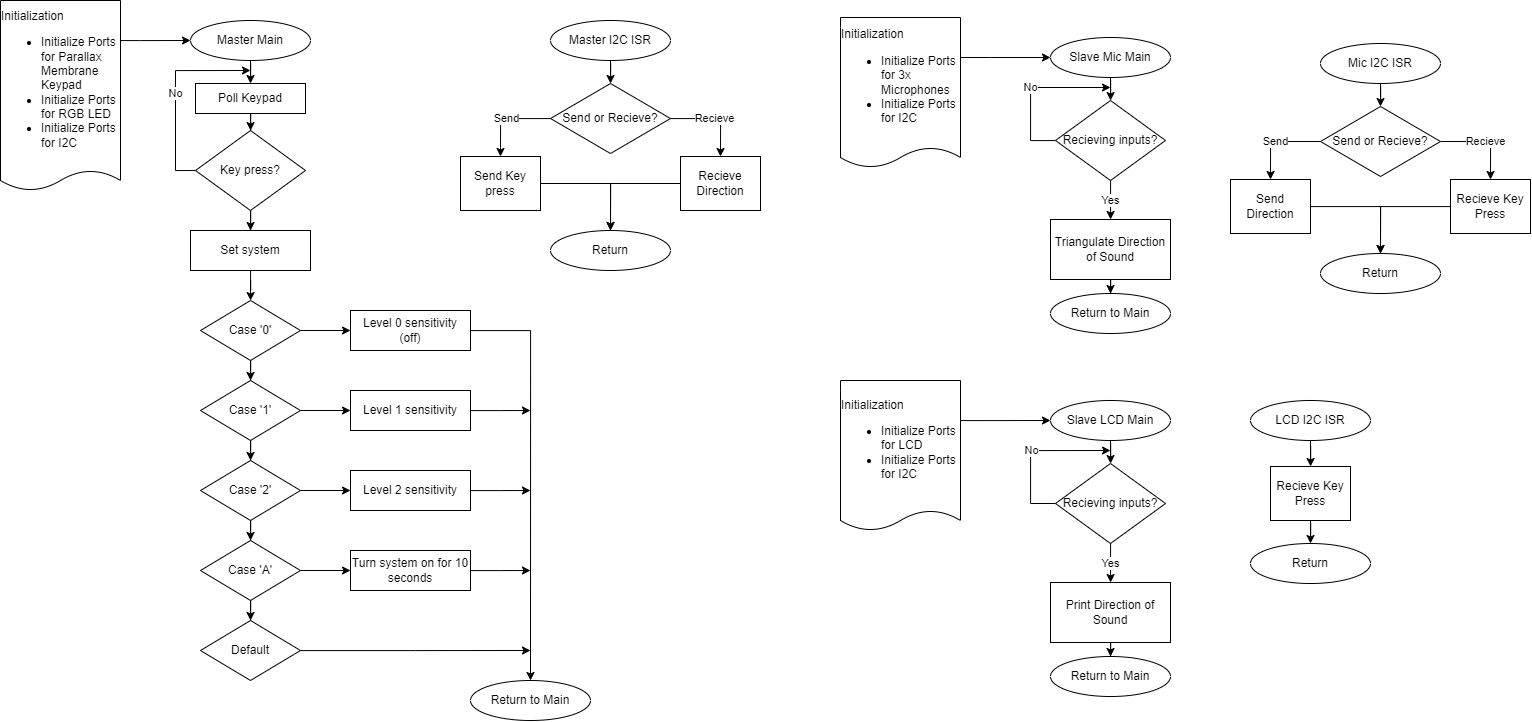

The diagram above was exported from draw.io. Its source (the exported page's mxGraphModel, read from the mxfile embedded in the PNG):
<mxGraphModel dx="1985" dy="968" grid="1" gridSize="10" guides="1" tooltips="1" connect="1" arrows="1" fold="1" page="1" pageScale="1" pageWidth="850" pageHeight="1100" math="0" shadow="0">
  <root>
    <mxCell id="0" />
    <mxCell id="1" parent="0" />
    <mxCell id="Belp7KSCJHB1VM08Ku4f-44" style="edgeStyle=orthogonalEdgeStyle;rounded=0;orthogonalLoop=1;jettySize=auto;html=1;entryX=0;entryY=0.5;entryDx=0;entryDy=0;" parent="1" source="Belp7KSCJHB1VM08Ku4f-1" target="Belp7KSCJHB1VM08Ku4f-2" edge="1">
      <mxGeometry relative="1" as="geometry">
        <Array as="points">
          <mxPoint x="180" y="63" />
          <mxPoint x="180" y="63" />
        </Array>
      </mxGeometry>
    </mxCell>
    <mxCell id="Belp7KSCJHB1VM08Ku4f-1" value="&lt;div style=&quot;text-align: left;&quot;&gt;&lt;span style=&quot;background-color: initial;&quot;&gt;Initialization&lt;/span&gt;&lt;/div&gt;&lt;div style=&quot;text-align: left;&quot;&gt;&lt;ul&gt;&lt;li&gt;&lt;span style=&quot;background-color: initial;&quot;&gt;Initialize Ports for Parallax Membrane Keypad&lt;/span&gt;&lt;/li&gt;&lt;li&gt;&lt;span style=&quot;background-color: initial;&quot;&gt;Initialize Ports for RGB LED&lt;/span&gt;&lt;/li&gt;&lt;li&gt;&lt;span style=&quot;background-color: initial;&quot;&gt;Initialize Ports for I2C&lt;/span&gt;&lt;/li&gt;&lt;/ul&gt;&lt;/div&gt;" style="shape=document;whiteSpace=wrap;html=1;boundedLbl=1;size=0.10526315789473684;" parent="1" vertex="1">
      <mxGeometry x="40" y="23" width="120" height="190" as="geometry" />
    </mxCell>
    <mxCell id="Belp7KSCJHB1VM08Ku4f-6" style="edgeStyle=orthogonalEdgeStyle;rounded=0;orthogonalLoop=1;jettySize=auto;html=1;entryX=0.5;entryY=0;entryDx=0;entryDy=0;" parent="1" source="Belp7KSCJHB1VM08Ku4f-2" target="Belp7KSCJHB1VM08Ku4f-3" edge="1">
      <mxGeometry relative="1" as="geometry" />
    </mxCell>
    <mxCell id="Belp7KSCJHB1VM08Ku4f-2" value="Master Main" style="ellipse;whiteSpace=wrap;html=1;" parent="1" vertex="1">
      <mxGeometry x="230" y="43" width="120" height="40" as="geometry" />
    </mxCell>
    <mxCell id="Belp7KSCJHB1VM08Ku4f-7" style="edgeStyle=orthogonalEdgeStyle;rounded=0;orthogonalLoop=1;jettySize=auto;html=1;" parent="1" source="Belp7KSCJHB1VM08Ku4f-3" target="Belp7KSCJHB1VM08Ku4f-4" edge="1">
      <mxGeometry relative="1" as="geometry" />
    </mxCell>
    <mxCell id="Belp7KSCJHB1VM08Ku4f-3" value="Poll Keypad" style="rounded=0;whiteSpace=wrap;html=1;" parent="1" vertex="1">
      <mxGeometry x="235" y="106" width="110" height="30" as="geometry" />
    </mxCell>
    <mxCell id="Belp7KSCJHB1VM08Ku4f-8" value="No" style="edgeStyle=orthogonalEdgeStyle;rounded=0;orthogonalLoop=1;jettySize=auto;html=1;exitX=0;exitY=0.5;exitDx=0;exitDy=0;" parent="1" source="Belp7KSCJHB1VM08Ku4f-4" edge="1">
      <mxGeometry relative="1" as="geometry">
        <mxPoint x="290" y="93" as="targetPoint" />
        <Array as="points">
          <mxPoint x="215" y="193" />
          <mxPoint x="215" y="93" />
        </Array>
      </mxGeometry>
    </mxCell>
    <mxCell id="Belp7KSCJHB1VM08Ku4f-14" style="edgeStyle=orthogonalEdgeStyle;rounded=0;orthogonalLoop=1;jettySize=auto;html=1;entryX=0.5;entryY=0;entryDx=0;entryDy=0;" parent="1" source="Belp7KSCJHB1VM08Ku4f-4" target="Belp7KSCJHB1VM08Ku4f-9" edge="1">
      <mxGeometry relative="1" as="geometry" />
    </mxCell>
    <mxCell id="Belp7KSCJHB1VM08Ku4f-4" value="Key press?" style="rhombus;whiteSpace=wrap;html=1;" parent="1" vertex="1">
      <mxGeometry x="235" y="153" width="110" height="80" as="geometry" />
    </mxCell>
    <mxCell id="Belp7KSCJHB1VM08Ku4f-15" value="" style="edgeStyle=orthogonalEdgeStyle;rounded=0;orthogonalLoop=1;jettySize=auto;html=1;" parent="1" source="Belp7KSCJHB1VM08Ku4f-9" target="Belp7KSCJHB1VM08Ku4f-10" edge="1">
      <mxGeometry relative="1" as="geometry" />
    </mxCell>
    <mxCell id="Belp7KSCJHB1VM08Ku4f-9" value="Set system" style="rounded=0;whiteSpace=wrap;html=1;" parent="1" vertex="1">
      <mxGeometry x="230" y="253" width="120" height="40" as="geometry" />
    </mxCell>
    <mxCell id="Belp7KSCJHB1VM08Ku4f-16" value="" style="edgeStyle=orthogonalEdgeStyle;rounded=0;orthogonalLoop=1;jettySize=auto;html=1;" parent="1" source="Belp7KSCJHB1VM08Ku4f-10" target="Belp7KSCJHB1VM08Ku4f-11" edge="1">
      <mxGeometry relative="1" as="geometry" />
    </mxCell>
    <mxCell id="Belp7KSCJHB1VM08Ku4f-38" style="edgeStyle=orthogonalEdgeStyle;rounded=0;orthogonalLoop=1;jettySize=auto;html=1;entryX=0.5;entryY=0;entryDx=0;entryDy=0;" parent="1" source="Belp7KSCJHB1VM08Ku4f-10" target="Belp7KSCJHB1VM08Ku4f-21" edge="1">
      <mxGeometry relative="1" as="geometry" />
    </mxCell>
    <mxCell id="Belp7KSCJHB1VM08Ku4f-10" value="Case '0'" style="rhombus;whiteSpace=wrap;html=1;" parent="1" vertex="1">
      <mxGeometry x="240" y="323" width="100" height="60" as="geometry" />
    </mxCell>
    <mxCell id="Belp7KSCJHB1VM08Ku4f-34" style="edgeStyle=orthogonalEdgeStyle;rounded=0;orthogonalLoop=1;jettySize=auto;html=1;entryX=0.5;entryY=0;entryDx=0;entryDy=0;" parent="1" source="Belp7KSCJHB1VM08Ku4f-11" edge="1">
      <mxGeometry relative="1" as="geometry">
        <mxPoint x="570" y="703" as="targetPoint" />
        <Array as="points">
          <mxPoint x="570" y="353" />
        </Array>
      </mxGeometry>
    </mxCell>
    <mxCell id="Belp7KSCJHB1VM08Ku4f-11" value="Level 0 sensitivity&lt;br&gt;(off)" style="rounded=0;whiteSpace=wrap;html=1;" parent="1" vertex="1">
      <mxGeometry x="390" y="333" width="120" height="40" as="geometry" />
    </mxCell>
    <mxCell id="Belp7KSCJHB1VM08Ku4f-20" value="" style="edgeStyle=orthogonalEdgeStyle;rounded=0;orthogonalLoop=1;jettySize=auto;html=1;" parent="1" source="Belp7KSCJHB1VM08Ku4f-21" target="Belp7KSCJHB1VM08Ku4f-22" edge="1">
      <mxGeometry relative="1" as="geometry" />
    </mxCell>
    <mxCell id="Belp7KSCJHB1VM08Ku4f-40" style="edgeStyle=orthogonalEdgeStyle;rounded=0;orthogonalLoop=1;jettySize=auto;html=1;entryX=0.5;entryY=0;entryDx=0;entryDy=0;" parent="1" source="Belp7KSCJHB1VM08Ku4f-21" target="Belp7KSCJHB1VM08Ku4f-24" edge="1">
      <mxGeometry relative="1" as="geometry" />
    </mxCell>
    <mxCell id="Belp7KSCJHB1VM08Ku4f-21" value="Case '1'" style="rhombus;whiteSpace=wrap;html=1;" parent="1" vertex="1">
      <mxGeometry x="240" y="403" width="100" height="60" as="geometry" />
    </mxCell>
    <mxCell id="Belp7KSCJHB1VM08Ku4f-35" style="edgeStyle=orthogonalEdgeStyle;rounded=0;orthogonalLoop=1;jettySize=auto;html=1;" parent="1" source="Belp7KSCJHB1VM08Ku4f-22" edge="1">
      <mxGeometry relative="1" as="geometry">
        <mxPoint x="570" y="433" as="targetPoint" />
      </mxGeometry>
    </mxCell>
    <mxCell id="Belp7KSCJHB1VM08Ku4f-22" value="Level 1 sensitivity" style="rounded=0;whiteSpace=wrap;html=1;" parent="1" vertex="1">
      <mxGeometry x="390" y="413" width="120" height="40" as="geometry" />
    </mxCell>
    <mxCell id="Belp7KSCJHB1VM08Ku4f-23" value="" style="edgeStyle=orthogonalEdgeStyle;rounded=0;orthogonalLoop=1;jettySize=auto;html=1;" parent="1" source="Belp7KSCJHB1VM08Ku4f-24" target="Belp7KSCJHB1VM08Ku4f-25" edge="1">
      <mxGeometry relative="1" as="geometry" />
    </mxCell>
    <mxCell id="Belp7KSCJHB1VM08Ku4f-41" style="edgeStyle=orthogonalEdgeStyle;rounded=0;orthogonalLoop=1;jettySize=auto;html=1;entryX=0.5;entryY=0;entryDx=0;entryDy=0;" parent="1" source="Belp7KSCJHB1VM08Ku4f-24" target="Belp7KSCJHB1VM08Ku4f-27" edge="1">
      <mxGeometry relative="1" as="geometry" />
    </mxCell>
    <mxCell id="Belp7KSCJHB1VM08Ku4f-24" value="Case '2'" style="rhombus;whiteSpace=wrap;html=1;" parent="1" vertex="1">
      <mxGeometry x="240" y="483" width="100" height="60" as="geometry" />
    </mxCell>
    <mxCell id="Belp7KSCJHB1VM08Ku4f-36" style="edgeStyle=orthogonalEdgeStyle;rounded=0;orthogonalLoop=1;jettySize=auto;html=1;" parent="1" source="Belp7KSCJHB1VM08Ku4f-25" edge="1">
      <mxGeometry relative="1" as="geometry">
        <mxPoint x="570" y="513" as="targetPoint" />
      </mxGeometry>
    </mxCell>
    <mxCell id="Belp7KSCJHB1VM08Ku4f-25" value="Level 2 sensitivity" style="rounded=0;whiteSpace=wrap;html=1;" parent="1" vertex="1">
      <mxGeometry x="390" y="493" width="120" height="40" as="geometry" />
    </mxCell>
    <mxCell id="Belp7KSCJHB1VM08Ku4f-26" value="" style="edgeStyle=orthogonalEdgeStyle;rounded=0;orthogonalLoop=1;jettySize=auto;html=1;" parent="1" source="Belp7KSCJHB1VM08Ku4f-27" target="Belp7KSCJHB1VM08Ku4f-28" edge="1">
      <mxGeometry relative="1" as="geometry" />
    </mxCell>
    <mxCell id="Belp7KSCJHB1VM08Ku4f-42" style="edgeStyle=orthogonalEdgeStyle;rounded=0;orthogonalLoop=1;jettySize=auto;html=1;entryX=0.5;entryY=0;entryDx=0;entryDy=0;" parent="1" source="Belp7KSCJHB1VM08Ku4f-27" target="Belp7KSCJHB1VM08Ku4f-30" edge="1">
      <mxGeometry relative="1" as="geometry" />
    </mxCell>
    <mxCell id="Belp7KSCJHB1VM08Ku4f-27" value="Case 'A'" style="rhombus;whiteSpace=wrap;html=1;" parent="1" vertex="1">
      <mxGeometry x="240" y="563" width="100" height="60" as="geometry" />
    </mxCell>
    <mxCell id="Belp7KSCJHB1VM08Ku4f-37" style="edgeStyle=orthogonalEdgeStyle;rounded=0;orthogonalLoop=1;jettySize=auto;html=1;" parent="1" source="Belp7KSCJHB1VM08Ku4f-28" edge="1">
      <mxGeometry relative="1" as="geometry">
        <mxPoint x="570" y="593" as="targetPoint" />
      </mxGeometry>
    </mxCell>
    <mxCell id="Belp7KSCJHB1VM08Ku4f-28" value="Turn system on for 10 seconds" style="rounded=0;whiteSpace=wrap;html=1;" parent="1" vertex="1">
      <mxGeometry x="390" y="573" width="120" height="40" as="geometry" />
    </mxCell>
    <mxCell id="Belp7KSCJHB1VM08Ku4f-43" style="edgeStyle=orthogonalEdgeStyle;rounded=0;orthogonalLoop=1;jettySize=auto;html=1;" parent="1" source="Belp7KSCJHB1VM08Ku4f-30" edge="1">
      <mxGeometry relative="1" as="geometry">
        <mxPoint x="570" y="673" as="targetPoint" />
      </mxGeometry>
    </mxCell>
    <mxCell id="Belp7KSCJHB1VM08Ku4f-30" value="Default" style="rhombus;whiteSpace=wrap;html=1;" parent="1" vertex="1">
      <mxGeometry x="240" y="643" width="100" height="60" as="geometry" />
    </mxCell>
    <mxCell id="Belp7KSCJHB1VM08Ku4f-33" value="Return to Main" style="ellipse;whiteSpace=wrap;html=1;" parent="1" vertex="1">
      <mxGeometry x="510" y="703" width="120" height="40" as="geometry" />
    </mxCell>
    <mxCell id="Belp7KSCJHB1VM08Ku4f-76" style="edgeStyle=orthogonalEdgeStyle;rounded=0;orthogonalLoop=1;jettySize=auto;html=1;entryX=0;entryY=0.5;entryDx=0;entryDy=0;" parent="1" source="Belp7KSCJHB1VM08Ku4f-45" target="Belp7KSCJHB1VM08Ku4f-58" edge="1">
      <mxGeometry relative="1" as="geometry">
        <Array as="points">
          <mxPoint x="1030" y="80" />
          <mxPoint x="1030" y="80" />
        </Array>
      </mxGeometry>
    </mxCell>
    <mxCell id="Belp7KSCJHB1VM08Ku4f-45" value="&lt;div style=&quot;text-align: left;&quot;&gt;&lt;span style=&quot;background-color: initial;&quot;&gt;Initialization&lt;/span&gt;&lt;/div&gt;&lt;div style=&quot;text-align: left;&quot;&gt;&lt;ul&gt;&lt;li&gt;&lt;span style=&quot;background-color: initial;&quot;&gt;Initialize Ports for 3x Microphones&lt;/span&gt;&lt;/li&gt;&lt;li&gt;&lt;span style=&quot;background-color: initial;&quot;&gt;Initialize Ports for I2C&lt;/span&gt;&lt;/li&gt;&lt;/ul&gt;&lt;/div&gt;" style="shape=document;whiteSpace=wrap;html=1;boundedLbl=1;size=0.13333333333333333;" parent="1" vertex="1">
      <mxGeometry x="880" y="40" width="120" height="150" as="geometry" />
    </mxCell>
    <mxCell id="Belp7KSCJHB1VM08Ku4f-53" style="edgeStyle=orthogonalEdgeStyle;rounded=0;orthogonalLoop=1;jettySize=auto;html=1;entryX=0.5;entryY=0;entryDx=0;entryDy=0;" parent="1" source="Belp7KSCJHB1VM08Ku4f-46" target="Belp7KSCJHB1VM08Ku4f-48" edge="1">
      <mxGeometry relative="1" as="geometry" />
    </mxCell>
    <mxCell id="Belp7KSCJHB1VM08Ku4f-46" value="Master I2C ISR" style="ellipse;whiteSpace=wrap;html=1;" parent="1" vertex="1">
      <mxGeometry x="590" y="43" width="120" height="40" as="geometry" />
    </mxCell>
    <mxCell id="Belp7KSCJHB1VM08Ku4f-47" value="Return" style="ellipse;whiteSpace=wrap;html=1;" parent="1" vertex="1">
      <mxGeometry x="590" y="253" width="120" height="40" as="geometry" />
    </mxCell>
    <mxCell id="Belp7KSCJHB1VM08Ku4f-54" value="Send" style="edgeStyle=orthogonalEdgeStyle;rounded=0;orthogonalLoop=1;jettySize=auto;html=1;entryX=0.5;entryY=0;entryDx=0;entryDy=0;" parent="1" source="Belp7KSCJHB1VM08Ku4f-48" target="Belp7KSCJHB1VM08Ku4f-49" edge="1">
      <mxGeometry relative="1" as="geometry" />
    </mxCell>
    <mxCell id="Belp7KSCJHB1VM08Ku4f-55" value="Recieve" style="edgeStyle=orthogonalEdgeStyle;rounded=0;orthogonalLoop=1;jettySize=auto;html=1;entryX=0.5;entryY=0;entryDx=0;entryDy=0;" parent="1" source="Belp7KSCJHB1VM08Ku4f-48" target="Belp7KSCJHB1VM08Ku4f-52" edge="1">
      <mxGeometry relative="1" as="geometry" />
    </mxCell>
    <mxCell id="Belp7KSCJHB1VM08Ku4f-48" value="Send or Recieve?" style="rhombus;whiteSpace=wrap;html=1;" parent="1" vertex="1">
      <mxGeometry x="590" y="106" width="120" height="70" as="geometry" />
    </mxCell>
    <mxCell id="Belp7KSCJHB1VM08Ku4f-56" style="edgeStyle=orthogonalEdgeStyle;rounded=0;orthogonalLoop=1;jettySize=auto;html=1;entryX=0.5;entryY=0;entryDx=0;entryDy=0;" parent="1" source="Belp7KSCJHB1VM08Ku4f-49" target="Belp7KSCJHB1VM08Ku4f-47" edge="1">
      <mxGeometry relative="1" as="geometry" />
    </mxCell>
    <mxCell id="Belp7KSCJHB1VM08Ku4f-49" value="Send Key press" style="rounded=0;whiteSpace=wrap;html=1;" parent="1" vertex="1">
      <mxGeometry x="500" y="179" width="80" height="54" as="geometry" />
    </mxCell>
    <mxCell id="Belp7KSCJHB1VM08Ku4f-57" style="edgeStyle=orthogonalEdgeStyle;rounded=0;orthogonalLoop=1;jettySize=auto;html=1;entryX=0.5;entryY=0;entryDx=0;entryDy=0;" parent="1" source="Belp7KSCJHB1VM08Ku4f-52" target="Belp7KSCJHB1VM08Ku4f-47" edge="1">
      <mxGeometry relative="1" as="geometry" />
    </mxCell>
    <mxCell id="Belp7KSCJHB1VM08Ku4f-52" value="Recieve Direction" style="rounded=0;whiteSpace=wrap;html=1;" parent="1" vertex="1">
      <mxGeometry x="720" y="179" width="80" height="54" as="geometry" />
    </mxCell>
    <mxCell id="Belp7KSCJHB1VM08Ku4f-60" value="" style="edgeStyle=orthogonalEdgeStyle;rounded=0;orthogonalLoop=1;jettySize=auto;html=1;" parent="1" source="Belp7KSCJHB1VM08Ku4f-58" target="Belp7KSCJHB1VM08Ku4f-59" edge="1">
      <mxGeometry relative="1" as="geometry" />
    </mxCell>
    <mxCell id="Belp7KSCJHB1VM08Ku4f-58" value="Slave Mic Main" style="ellipse;whiteSpace=wrap;html=1;" parent="1" vertex="1">
      <mxGeometry x="1090" y="60" width="120" height="40" as="geometry" />
    </mxCell>
    <mxCell id="Belp7KSCJHB1VM08Ku4f-61" value="No" style="edgeStyle=orthogonalEdgeStyle;rounded=0;orthogonalLoop=1;jettySize=auto;html=1;" parent="1" source="Belp7KSCJHB1VM08Ku4f-59" edge="1">
      <mxGeometry relative="1" as="geometry">
        <mxPoint x="1150" y="110" as="targetPoint" />
        <Array as="points">
          <mxPoint x="1070" y="163" />
          <mxPoint x="1070" y="110" />
        </Array>
      </mxGeometry>
    </mxCell>
    <mxCell id="Belp7KSCJHB1VM08Ku4f-63" value="Yes" style="edgeStyle=orthogonalEdgeStyle;rounded=0;orthogonalLoop=1;jettySize=auto;html=1;" parent="1" source="Belp7KSCJHB1VM08Ku4f-59" target="Belp7KSCJHB1VM08Ku4f-62" edge="1">
      <mxGeometry relative="1" as="geometry" />
    </mxCell>
    <mxCell id="Belp7KSCJHB1VM08Ku4f-59" value="Recieving inputs?" style="rhombus;whiteSpace=wrap;html=1;" parent="1" vertex="1">
      <mxGeometry x="1095" y="123" width="110" height="80" as="geometry" />
    </mxCell>
    <mxCell id="Belp7KSCJHB1VM08Ku4f-65" value="" style="edgeStyle=orthogonalEdgeStyle;rounded=0;orthogonalLoop=1;jettySize=auto;html=1;" parent="1" source="Belp7KSCJHB1VM08Ku4f-62" target="Belp7KSCJHB1VM08Ku4f-64" edge="1">
      <mxGeometry relative="1" as="geometry" />
    </mxCell>
    <mxCell id="Belp7KSCJHB1VM08Ku4f-62" value="Triangulate Direction of Sound" style="rounded=0;whiteSpace=wrap;html=1;" parent="1" vertex="1">
      <mxGeometry x="1090" y="242" width="120" height="60" as="geometry" />
    </mxCell>
    <mxCell id="Belp7KSCJHB1VM08Ku4f-64" value="Return to Main" style="ellipse;whiteSpace=wrap;html=1;" parent="1" vertex="1">
      <mxGeometry x="1090" y="316" width="120" height="40" as="geometry" />
    </mxCell>
    <mxCell id="Belp7KSCJHB1VM08Ku4f-66" style="edgeStyle=orthogonalEdgeStyle;rounded=0;orthogonalLoop=1;jettySize=auto;html=1;entryX=0.5;entryY=0;entryDx=0;entryDy=0;" parent="1" source="Belp7KSCJHB1VM08Ku4f-67" target="Belp7KSCJHB1VM08Ku4f-71" edge="1">
      <mxGeometry relative="1" as="geometry" />
    </mxCell>
    <mxCell id="Belp7KSCJHB1VM08Ku4f-67" value="Mic I2C ISR" style="ellipse;whiteSpace=wrap;html=1;" parent="1" vertex="1">
      <mxGeometry x="1360" y="66" width="120" height="40" as="geometry" />
    </mxCell>
    <mxCell id="Belp7KSCJHB1VM08Ku4f-68" value="Return" style="ellipse;whiteSpace=wrap;html=1;" parent="1" vertex="1">
      <mxGeometry x="1360" y="276" width="120" height="40" as="geometry" />
    </mxCell>
    <mxCell id="Belp7KSCJHB1VM08Ku4f-69" value="Send" style="edgeStyle=orthogonalEdgeStyle;rounded=0;orthogonalLoop=1;jettySize=auto;html=1;entryX=0.5;entryY=0;entryDx=0;entryDy=0;" parent="1" source="Belp7KSCJHB1VM08Ku4f-71" target="Belp7KSCJHB1VM08Ku4f-73" edge="1">
      <mxGeometry relative="1" as="geometry" />
    </mxCell>
    <mxCell id="Belp7KSCJHB1VM08Ku4f-70" value="Recieve" style="edgeStyle=orthogonalEdgeStyle;rounded=0;orthogonalLoop=1;jettySize=auto;html=1;entryX=0.5;entryY=0;entryDx=0;entryDy=0;" parent="1" source="Belp7KSCJHB1VM08Ku4f-71" target="Belp7KSCJHB1VM08Ku4f-75" edge="1">
      <mxGeometry relative="1" as="geometry" />
    </mxCell>
    <mxCell id="Belp7KSCJHB1VM08Ku4f-71" value="Send or Recieve?" style="rhombus;whiteSpace=wrap;html=1;" parent="1" vertex="1">
      <mxGeometry x="1360" y="129" width="120" height="70" as="geometry" />
    </mxCell>
    <mxCell id="Belp7KSCJHB1VM08Ku4f-72" style="edgeStyle=orthogonalEdgeStyle;rounded=0;orthogonalLoop=1;jettySize=auto;html=1;entryX=0.5;entryY=0;entryDx=0;entryDy=0;" parent="1" source="Belp7KSCJHB1VM08Ku4f-73" target="Belp7KSCJHB1VM08Ku4f-68" edge="1">
      <mxGeometry relative="1" as="geometry" />
    </mxCell>
    <mxCell id="Belp7KSCJHB1VM08Ku4f-73" value="Send Direction" style="rounded=0;whiteSpace=wrap;html=1;" parent="1" vertex="1">
      <mxGeometry x="1270" y="202" width="80" height="54" as="geometry" />
    </mxCell>
    <mxCell id="Belp7KSCJHB1VM08Ku4f-74" style="edgeStyle=orthogonalEdgeStyle;rounded=0;orthogonalLoop=1;jettySize=auto;html=1;entryX=0.5;entryY=0;entryDx=0;entryDy=0;" parent="1" source="Belp7KSCJHB1VM08Ku4f-75" target="Belp7KSCJHB1VM08Ku4f-68" edge="1">
      <mxGeometry relative="1" as="geometry" />
    </mxCell>
    <mxCell id="Belp7KSCJHB1VM08Ku4f-75" value="Recieve Key Press" style="rounded=0;whiteSpace=wrap;html=1;" parent="1" vertex="1">
      <mxGeometry x="1490" y="202" width="80" height="54" as="geometry" />
    </mxCell>
    <mxCell id="Belp7KSCJHB1VM08Ku4f-77" style="edgeStyle=orthogonalEdgeStyle;rounded=0;orthogonalLoop=1;jettySize=auto;html=1;entryX=0;entryY=0.5;entryDx=0;entryDy=0;" parent="1" source="Belp7KSCJHB1VM08Ku4f-78" target="Belp7KSCJHB1VM08Ku4f-80" edge="1">
      <mxGeometry relative="1" as="geometry">
        <Array as="points">
          <mxPoint x="1030" y="443" />
          <mxPoint x="1030" y="443" />
        </Array>
      </mxGeometry>
    </mxCell>
    <mxCell id="Belp7KSCJHB1VM08Ku4f-78" value="&lt;div style=&quot;text-align: left;&quot;&gt;&lt;span style=&quot;background-color: initial;&quot;&gt;Initialization&lt;/span&gt;&lt;/div&gt;&lt;div style=&quot;text-align: left;&quot;&gt;&lt;ul&gt;&lt;li&gt;&lt;span style=&quot;background-color: initial;&quot;&gt;Initialize Ports for LCD&lt;/span&gt;&lt;/li&gt;&lt;li&gt;&lt;span style=&quot;background-color: initial;&quot;&gt;Initialize Ports for I2C&lt;/span&gt;&lt;/li&gt;&lt;/ul&gt;&lt;/div&gt;" style="shape=document;whiteSpace=wrap;html=1;boundedLbl=1;size=0.13333333333333333;" parent="1" vertex="1">
      <mxGeometry x="880" y="403" width="120" height="150" as="geometry" />
    </mxCell>
    <mxCell id="Belp7KSCJHB1VM08Ku4f-79" value="" style="edgeStyle=orthogonalEdgeStyle;rounded=0;orthogonalLoop=1;jettySize=auto;html=1;" parent="1" source="Belp7KSCJHB1VM08Ku4f-80" target="Belp7KSCJHB1VM08Ku4f-83" edge="1">
      <mxGeometry relative="1" as="geometry" />
    </mxCell>
    <mxCell id="Belp7KSCJHB1VM08Ku4f-80" value="Slave LCD Main" style="ellipse;whiteSpace=wrap;html=1;" parent="1" vertex="1">
      <mxGeometry x="1090" y="423" width="120" height="40" as="geometry" />
    </mxCell>
    <mxCell id="Belp7KSCJHB1VM08Ku4f-81" value="No" style="edgeStyle=orthogonalEdgeStyle;rounded=0;orthogonalLoop=1;jettySize=auto;html=1;" parent="1" source="Belp7KSCJHB1VM08Ku4f-83" edge="1">
      <mxGeometry relative="1" as="geometry">
        <mxPoint x="1150" y="473" as="targetPoint" />
        <Array as="points">
          <mxPoint x="1070" y="526" />
          <mxPoint x="1070" y="473" />
        </Array>
      </mxGeometry>
    </mxCell>
    <mxCell id="Belp7KSCJHB1VM08Ku4f-82" value="Yes" style="edgeStyle=orthogonalEdgeStyle;rounded=0;orthogonalLoop=1;jettySize=auto;html=1;" parent="1" source="Belp7KSCJHB1VM08Ku4f-83" target="Belp7KSCJHB1VM08Ku4f-85" edge="1">
      <mxGeometry relative="1" as="geometry" />
    </mxCell>
    <mxCell id="Belp7KSCJHB1VM08Ku4f-83" value="Recieving inputs?" style="rhombus;whiteSpace=wrap;html=1;" parent="1" vertex="1">
      <mxGeometry x="1095" y="486" width="110" height="80" as="geometry" />
    </mxCell>
    <mxCell id="Belp7KSCJHB1VM08Ku4f-84" value="" style="edgeStyle=orthogonalEdgeStyle;rounded=0;orthogonalLoop=1;jettySize=auto;html=1;" parent="1" source="Belp7KSCJHB1VM08Ku4f-85" target="Belp7KSCJHB1VM08Ku4f-86" edge="1">
      <mxGeometry relative="1" as="geometry" />
    </mxCell>
    <mxCell id="Belp7KSCJHB1VM08Ku4f-85" value="Print Direction of Sound" style="rounded=0;whiteSpace=wrap;html=1;" parent="1" vertex="1">
      <mxGeometry x="1090" y="605" width="120" height="60" as="geometry" />
    </mxCell>
    <mxCell id="Belp7KSCJHB1VM08Ku4f-86" value="Return to Main" style="ellipse;whiteSpace=wrap;html=1;" parent="1" vertex="1">
      <mxGeometry x="1090" y="679" width="120" height="40" as="geometry" />
    </mxCell>
    <mxCell id="Belp7KSCJHB1VM08Ku4f-97" value="" style="edgeStyle=orthogonalEdgeStyle;rounded=0;orthogonalLoop=1;jettySize=auto;html=1;" parent="1" source="Belp7KSCJHB1VM08Ku4f-88" target="Belp7KSCJHB1VM08Ku4f-96" edge="1">
      <mxGeometry relative="1" as="geometry" />
    </mxCell>
    <mxCell id="Belp7KSCJHB1VM08Ku4f-88" value="LCD I2C ISR" style="ellipse;whiteSpace=wrap;html=1;" parent="1" vertex="1">
      <mxGeometry x="1290" y="423" width="120" height="40" as="geometry" />
    </mxCell>
    <mxCell id="Belp7KSCJHB1VM08Ku4f-89" value="Return" style="ellipse;whiteSpace=wrap;html=1;" parent="1" vertex="1">
      <mxGeometry x="1290" y="566" width="120" height="40" as="geometry" />
    </mxCell>
    <mxCell id="Belp7KSCJHB1VM08Ku4f-95" style="edgeStyle=orthogonalEdgeStyle;rounded=0;orthogonalLoop=1;jettySize=auto;html=1;entryX=0.5;entryY=0;entryDx=0;entryDy=0;" parent="1" source="Belp7KSCJHB1VM08Ku4f-96" target="Belp7KSCJHB1VM08Ku4f-89" edge="1">
      <mxGeometry relative="1" as="geometry" />
    </mxCell>
    <mxCell id="Belp7KSCJHB1VM08Ku4f-96" value="Recieve Key Press" style="rounded=0;whiteSpace=wrap;html=1;" parent="1" vertex="1">
      <mxGeometry x="1310" y="489" width="80" height="54" as="geometry" />
    </mxCell>
  </root>
</mxGraphModel>